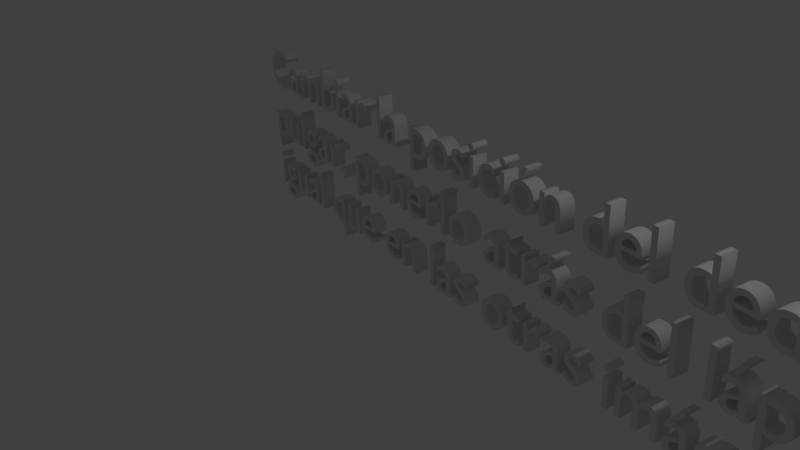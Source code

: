 # Source: Paso5.4.blend  (saved by Blender 2.79.0; exported with 4.5.12 LTS)
import bpy
from mathutils import Matrix  # noqa: F401  (used for matrix-valued properties, if any)

bpy.ops.wm.read_factory_settings(use_empty=True)
scene = bpy.context.scene
scene.name = 'Untitled'

# ---- collections
col_collection_1 = bpy.data.collections.new('Collection 1'); scene.collection.children.link(col_collection_1)

# ---- world
world_world = bpy.data.worlds.new('World'); scene.world = world_world
world_world.color = (0.05088, 0.05088, 0.05088)
world_world.use_sun_shadow = False
world_world.sun_shadow_jitter_overblur = 0.0
world_world.cycles.sampling_method = 'MANUAL'

# ---- cameras
cam_camera = bpy.data.cameras.new('Camera')
cam_camera.clip_end = 100.0
cam_camera.lens = 35.0
cam_camera.sensor_width = 32.0
cam_camera.sensor_height = 18.0
cam_camera.ortho_scale = 7.314
cam_camera.dof.focus_distance = 0.0
cam_camera.dof.aperture_fstop = 128.0

# ---- lights
light_lamp = bpy.data.lights.new('Lamp', 'POINT')
light_lamp.transmission_factor = 0.0
light_lamp.cutoff_distance = 30.0
light_lamp.energy = 100.0
light_lamp.shadow_buffer_clip_start = 1.001
light_lamp.shadow_soft_size = 0.1
light_lamp.shadow_maximum_resolution = 0.006
light_lamp.use_absolute_resolution = True

# ---- curves / text
txt_text = bpy.data.curves.new('Text', 'FONT')
txt_text.dimensions = '2D'
txt_text.body = 'Cambiar la posición del dedo \npulgar, ponerlo atrás del lápiz \nigual que en las otras imágenes.'
txt_text.use_path_clamp = True
txt_text.bevel_resolution = 0
txt_text.extrude = 0.118

# ---- objects
ob_text = bpy.data.objects.new('Text', txt_text)
ob_lamp = bpy.data.objects.new('Lamp', light_lamp)
ob_camera = bpy.data.objects.new('Camera', cam_camera)

# ---- transforms, parenting, visibility, modifiers, constraints
ob_text.location = (-5.82, 2.87, 0.3795)
ob_text.rotation_euler = (1.601, -0.02261, -0.1825)
ob_text.lineart.crease_threshold = 0.0
ob_lamp.location = (4.076, 1.005, 5.904)
ob_lamp.rotation_euler = (0.6503, 0.05522, 1.866)
ob_lamp.lock_rotations_4d = False
ob_lamp.empty_display_type = 'ARROWS'
ob_lamp.color = (0.0, 0.0, 0.0, 0.0)
ob_lamp.lineart.crease_threshold = 0.0
ob_camera.location = (7.481, -6.508, 5.344)
ob_camera.rotation_euler = (1.109, 0.0, 0.8149)
ob_camera.lock_rotations_4d = False
ob_camera.empty_display_type = 'ARROWS'
ob_camera.color = (0.0, 0.0, 0.0, 0.0)
ob_camera.display_type = 'WIRE'
ob_camera.lineart.crease_threshold = 0.0

# ---- collection membership
col_collection_1.objects.link(ob_text)
col_collection_1.objects.link(ob_lamp)
col_collection_1.objects.link(ob_camera)

# ---- scene / render settings (as saved in the file)
scene.camera = ob_camera
scene.frame_start = 1; scene.frame_end = 250; scene.frame_set(0)
scene.render.engine = 'BLENDER_EEVEE_NEXT'
scene.render.resolution_percentage = 50
scene.render.dither_intensity = 0.0
scene.cycles.use_denoising = False
scene.cycles.samples = 128
scene.cycles.sampling_pattern = 'TABULATED_SOBOL'
scene.cycles.use_adaptive_sampling = False
scene.cycles.use_light_tree = False
scene.cycles.blur_glossy = 0.0
scene.cycles.sample_clamp_indirect = 0.0
scene.view_settings.view_transform = 'Standard'
bpy.context.view_layer.update()
